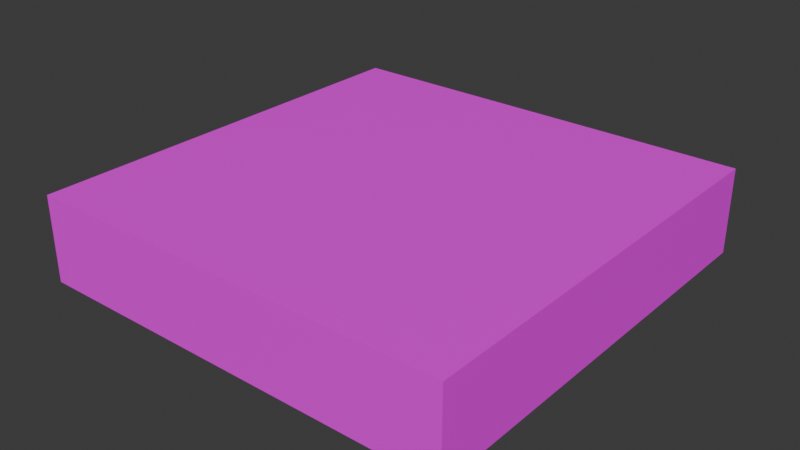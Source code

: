 # Source: swich.blend  (saved by Blender 4.4.32; exported with 4.5.12 LTS)
import bpy
from mathutils import Matrix  # noqa: F401  (used for matrix-valued properties, if any)

bpy.ops.wm.read_factory_settings(use_empty=True)
scene = bpy.context.scene
scene.name = 'Scene'

# ---- collections
col_collection = bpy.data.collections.new('Collection'); scene.collection.children.link(col_collection)

# ---- images (referenced by path relative to the original .blend; pixels are not part of the script)
import os
ASSET_DIR = os.environ.get("B2B_ASSET_DIR", "")  # directory of the original .blend (textures are referenced by path, not embedded)
HERE = os.path.dirname(os.path.abspath(__file__))  # packed textures are extracted next to this script under _unpacked/

def load_image(name, relpath, width, height, colorspace="sRGB"):
    """Load a texture the original file referenced (path relative to the .blend, or extracted next to this script)."""
    p = next((c for c in (os.path.join(HERE, relpath), os.path.join(ASSET_DIR, relpath)) if relpath and os.path.exists(c)), "")
    if p:
        img = bpy.data.images.load(p, check_existing=True)
        img.name = name
    else:  # same state as the original file: an image datablock whose file is absent (Cycles renders it pink)
        img = bpy.data.images.new(name, width, height)
        img.source = "FILE"
        img.filepath = "//" + (relpath or name)
    img.colorspace_settings.name = colorspace
    return img
img_uv_swich_png = load_image('uv_swich.png', 'uv_swich.png', 1024, 1024, 'sRGB')

# ---- materials (node trees are filled in below, after node groups)
mat_x = bpy.data.materials.new('マテリアル')

# ---- material node trees
mat_x.use_nodes = True; mat_x.node_tree.nodes.clear()
_N = mat_x.node_tree.nodes; _L = mat_x.node_tree.links
n0 = _N.new('ShaderNodeBsdfPrincipled'); n0.name = 'プリンシプルBSDF'; n0.location = (10, 300)
n1 = _N.new('ShaderNodeOutputMaterial'); n1.name = 'マテリアル出力'; n1.location = (300, 300)
n2 = _N.new('ShaderNodeTexImage'); n2.name = '画像テクスチャ'; n2.location = (-280, 275)
n2.image = img_uv_swich_png
_L.new(n0.outputs[0], n1.inputs[0])
_L.new(n2.outputs[0], n0.inputs[0])
n1.is_active_output = True

# ---- world
world_world = bpy.data.worlds.new('World'); scene.world = world_world
world_world.use_nodes = True; world_world.node_tree.nodes.clear()
_N = world_world.node_tree.nodes; _L = world_world.node_tree.links
n0 = _N.new('ShaderNodeOutputWorld'); n0.name = 'World Output'; n0.location = (300, 300)
n1 = _N.new('ShaderNodeBackground'); n1.name = 'Background'; n1.location = (10, 300)
n1.inputs[0].default_value = (0.05088, 0.05088, 0.05088, 1.0)
_L.new(n1.outputs[0], n0.inputs[0])
n0.is_active_output = True
world_world.color = (0.05088, 0.05088, 0.05088)
world_world.sun_shadow_jitter_overblur = 0.0

# ---- meshes
me_x = bpy.data.meshes.new('立方体')
me_x.from_pydata([(-0.5, -0.5, -0.3), (-0.5, -0.5, -0.5), (-0.5, 0.5, -0.3), (-0.5, 0.5, -0.5), (0.5, -0.5, -0.3), (0.5, -0.5, -0.5), (0.5, 0.5, -0.3), (0.5, 0.5, -0.5)], [], [(1, 2, 0), (3, 6, 2), (7, 4, 6), (5, 0, 4), (6, 0, 2), (3, 5, 7), (1, 3, 2), (3, 7, 6), (7, 5, 4), (5, 1, 0), (6, 4, 0), (3, 1, 5)])
_uv = me_x.uv_layers.new(name='UVマップ')
_uv.uv.foreach_set('vector', [0.0834, 0.9166, 0.5, 0.9999, 0.0834, 0.9999, 0.5, 0.9166, 0.5833, 0.5, 0.5833, 0.9166, 0.5, 0.5, 0.0834, 0.4167, 0.5, 0.4167, 0.0834, 0.5, 7.632e-05, 0.9166, 7.63e-05, 0.5, 0.5, 0.4167, 0.0834, 7.643e-05, 0.5, 7.641e-05, 0.5, 0.9166, 0.0834, 0.5, 0.5, 0.5, 0.0834, 0.9166, 0.5, 0.9166, 0.5, 0.9999, 0.5, 0.9166, 0.5, 0.5, 0.5833, 0.5, 0.5, 0.5, 0.0834, 0.5, 0.0834, 0.4167, 0.0834, 0.5, 0.0834, 0.9166, 7.632e-05, 0.9166, 0.5, 0.4167, 0.0834, 0.4167, 0.0834, 7.643e-05, 0.5, 0.9166, 0.0834, 0.9166, 0.0834, 0.5])
me_x.materials.append(mat_x)
me_x.update()

# ---- objects
ob_x = bpy.data.objects.new('立方体', me_x)

# ---- transforms, parenting, visibility, modifiers, constraints
ob_x.location = (0.0, 0.0, 0.0)

# ---- collection membership
col_collection.objects.link(ob_x)

# ---- scene / render settings (as saved in the file)
scene.frame_start = 1; scene.frame_end = 250; scene.frame_set(1)
scene.render.engine = 'BLENDER_EEVEE_NEXT'
bpy.context.view_layer.update()

# ---- added for rendering (the .blend has no active camera and no usable light): camera, sun
cam_auto = bpy.data.cameras.new('AutoCamera')
cam_auto.lens = 50.0
cam_auto.sensor_width = 36.0
cam_auto.clip_end = 1000.0
ob_auto_camera = bpy.data.objects.new('AutoCamera', cam_auto)
scene.collection.objects.link(ob_auto_camera)
ob_auto_camera.location = (1.32149, -1.58578, 0.657165)
ob_auto_camera.rotation_euler = (1.09748, -7.21219e-08, 0.694738)
scene.camera = ob_auto_camera
light_auto_sun = bpy.data.lights.new('AutoSun', 'SUN')
light_auto_sun.energy = 3.0
light_auto_sun.angle = 0.0523599
ob_auto_sun = bpy.data.objects.new('AutoSun', light_auto_sun)
scene.collection.objects.link(ob_auto_sun)
ob_auto_sun.rotation_euler = (0.872665, 0.174533, 0.523599)
bpy.context.view_layer.update()
